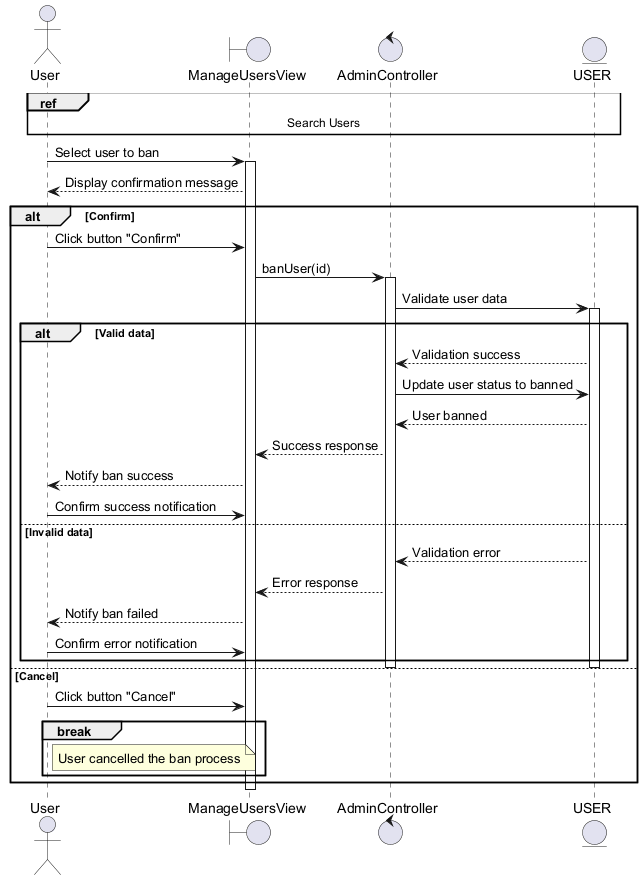

The diagram above was rendered by PlantUML. Its source (embedded in the PNG):
@startuml
actor User
boundary ManageUsersView
control AdminController
entity USER

ref over User, ManageUsersView, AdminController, USER : Search Users

User -> ManageUsersView : Select user to ban
activate ManageUsersView
ManageUsersView --> User : Display confirmation message

alt Confirm
    User -> ManageUsersView : Click button "Confirm"
    ManageUsersView -> AdminController : banUser(id)
    activate AdminController
    AdminController -> USER : Validate user data
    activate USER

    alt Valid data
        USER --> AdminController : Validation success
        AdminController -> USER : Update user status to banned
        USER --> AdminController : User banned
        AdminController --> ManageUsersView : Success response
        ManageUsersView --> User : Notify ban success
        User -> ManageUsersView : Confirm success notification
    else Invalid data
        USER --> AdminController : Validation error
        AdminController --> ManageUsersView : Error response
        ManageUsersView --> User : Notify ban failed
        User -> ManageUsersView : Confirm error notification
    end
    deactivate USER
    deactivate AdminController
else Cancel
    User -> ManageUsersView : Click button "Cancel"
    break
        note right of User: User cancelled the ban process
    end
end
deactivate ManageUsersView
@enduml